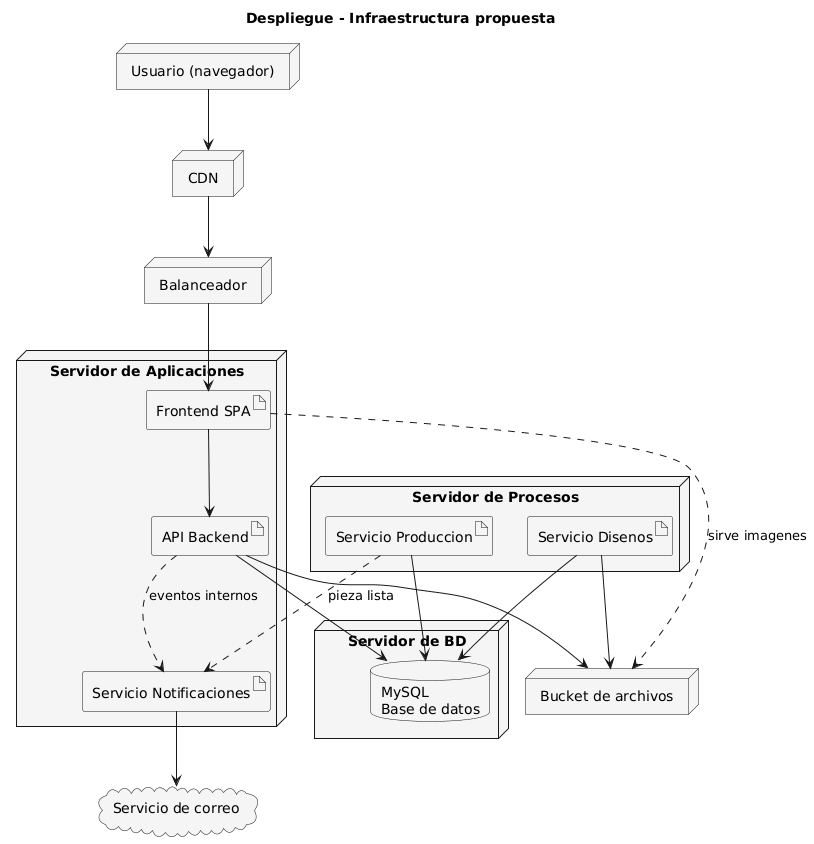

The diagram above was rendered by PlantUML. Its source (embedded in the PNG):
@startuml
title Despliegue - Infraestructura propuesta

skinparam node {
  BackgroundColor WhiteSmoke
}

node "Usuario (navegador)" as Browser
node "CDN" as CDN
node "Balanceador" as LB
node "Servidor de Aplicaciones" as App {
  artifact "Frontend SPA" as Front
  artifact "API Backend" as Api
  artifact "Servicio Notificaciones" as Noti
}

node "Servidor de Procesos" as Worker {
  artifact "Servicio Produccion" as Prod
  artifact "Servicio Disenos" as Dis
}

node "Servidor de BD" as DBHost {
  database "MySQL\nBase de datos" as MySQL
}

node "Bucket de archivos" as Bucket
cloud "Servicio de correo" as Mail

Browser --> CDN
CDN --> LB
LB --> Front
Front --> Api
Api --> MySQL
Prod --> MySQL
Dis --> MySQL
Api --> Bucket
Dis --> Bucket
Noti --> Mail

Front ..> Bucket : sirve imagenes
Api ..> Noti : eventos internos
Prod ..> Noti : pieza lista
@enduml